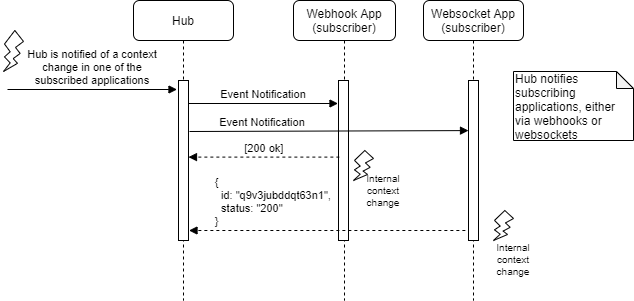

The diagram above was exported from draw.io. Its source (the exported page's mxGraphModel, read from the mxfile embedded in the PNG):
<mxGraphModel dx="1422" dy="713" grid="1" gridSize="10" guides="1" tooltips="1" connect="1" arrows="1" fold="1" page="1" pageScale="1" pageWidth="850" pageHeight="1100" math="0" shadow="0">
  <root>
    <mxCell id="0" />
    <mxCell id="1" parent="0" />
    <mxCell id="3nuBFxr9cyL0pnOWT2aG-5" value="Hub" style="shape=umlLifeline;perimeter=lifelinePerimeter;container=1;collapsible=0;recursiveResize=0;rounded=1;shadow=0;strokeWidth=1;" parent="1" vertex="1">
      <mxGeometry x="250" y="80" width="100" height="300" as="geometry" />
    </mxCell>
    <mxCell id="3nuBFxr9cyL0pnOWT2aG-6" value="" style="points=[];perimeter=orthogonalPerimeter;rounded=0;shadow=0;strokeWidth=1;" parent="3nuBFxr9cyL0pnOWT2aG-5" vertex="1">
      <mxGeometry x="45" y="80" width="10" height="160" as="geometry" />
    </mxCell>
    <mxCell id="3nuBFxr9cyL0pnOWT2aG-8" value="Event Notification" style="verticalAlign=bottom;endArrow=block;shadow=0;strokeWidth=1;" parent="1" edge="1">
      <mxGeometry relative="1" as="geometry">
        <mxPoint x="305" y="183" as="sourcePoint" />
        <mxPoint x="454.5" y="183" as="targetPoint" />
      </mxGeometry>
    </mxCell>
    <mxCell id="dIY0lXZBSIcsDhcMPA9w-1" value="Webhook App&#10;(subscriber)" style="shape=umlLifeline;perimeter=lifelinePerimeter;container=1;collapsible=0;recursiveResize=0;rounded=1;shadow=0;strokeWidth=1;" parent="1" vertex="1">
      <mxGeometry x="410" y="80" width="102" height="300" as="geometry" />
    </mxCell>
    <mxCell id="dIY0lXZBSIcsDhcMPA9w-2" value="" style="points=[];perimeter=orthogonalPerimeter;rounded=0;shadow=0;strokeWidth=1;" parent="dIY0lXZBSIcsDhcMPA9w-1" vertex="1">
      <mxGeometry x="45" y="80" width="10" height="160" as="geometry" />
    </mxCell>
    <mxCell id="2sIvxYzxN90zfafgilW3-6" value="" style="verticalLabelPosition=bottom;verticalAlign=top;html=1;shape=mxgraph.basic.flash;rounded=1;fontSize=10;" vertex="1" parent="dIY0lXZBSIcsDhcMPA9w-1">
      <mxGeometry x="60" y="150" width="20" height="30" as="geometry" />
    </mxCell>
    <mxCell id="2sIvxYzxN90zfafgilW3-7" value="Internal context change" style="text;html=1;strokeColor=none;fillColor=none;align=center;verticalAlign=middle;whiteSpace=wrap;rounded=0;fontSize=10;" vertex="1" parent="dIY0lXZBSIcsDhcMPA9w-1">
      <mxGeometry x="70" y="180" width="40" height="20" as="geometry" />
    </mxCell>
    <mxCell id="dIY0lXZBSIcsDhcMPA9w-8" value="Hub notifies subscribing applications, either via webhooks or websockets" style="shape=note;whiteSpace=wrap;html=1;backgroundOutline=1;darkOpacity=0.05;rounded=1;align=left;size=17;" parent="1" vertex="1">
      <mxGeometry x="630" y="151" width="120" height="69" as="geometry" />
    </mxCell>
    <mxCell id="dIY0lXZBSIcsDhcMPA9w-24" value="[200 ok]" style="verticalAlign=bottom;endArrow=block;shadow=0;strokeWidth=1;fontSize=11;entryX=1;entryY=0.435;entryDx=0;entryDy=0;entryPerimeter=0;exitX=0.086;exitY=0.435;exitDx=0;exitDy=0;exitPerimeter=0;dashed=1;" parent="1" edge="1">
      <mxGeometry relative="1" as="geometry">
        <mxPoint x="455.8599999999999" y="236.60000000000002" as="sourcePoint" />
        <mxPoint x="305" y="236.60000000000002" as="targetPoint" />
      </mxGeometry>
    </mxCell>
    <mxCell id="2sIvxYzxN90zfafgilW3-1" value="Hub is notified of a context &#10;change in one of the &#10;subscribed applications" style="verticalAlign=bottom;endArrow=block;shadow=0;strokeWidth=1;fontSize=11;" edge="1" parent="1">
      <mxGeometry relative="1" as="geometry">
        <mxPoint x="124" y="169" as="sourcePoint" />
        <mxPoint x="293.5" y="169" as="targetPoint" />
      </mxGeometry>
    </mxCell>
    <mxCell id="2sIvxYzxN90zfafgilW3-3" value="" style="verticalLabelPosition=bottom;verticalAlign=top;html=1;shape=mxgraph.basic.flash;rounded=1;fontSize=10;" vertex="1" parent="1">
      <mxGeometry x="120" y="110" width="20" height="41" as="geometry" />
    </mxCell>
    <mxCell id="2sIvxYzxN90zfafgilW3-4" value="Websocket App&#10;(subscriber)" style="shape=umlLifeline;perimeter=lifelinePerimeter;container=1;collapsible=0;recursiveResize=0;rounded=1;shadow=0;strokeWidth=1;" vertex="1" parent="1">
      <mxGeometry x="540" y="80" width="100" height="300" as="geometry" />
    </mxCell>
    <mxCell id="2sIvxYzxN90zfafgilW3-5" value="" style="points=[];perimeter=orthogonalPerimeter;rounded=0;shadow=0;strokeWidth=1;" vertex="1" parent="2sIvxYzxN90zfafgilW3-4">
      <mxGeometry x="45" y="80" width="10" height="160" as="geometry" />
    </mxCell>
    <mxCell id="2sIvxYzxN90zfafgilW3-8" value="Event Notification" style="verticalAlign=bottom;endArrow=block;shadow=0;strokeWidth=1;entryX=0;entryY=0.313;entryDx=0;entryDy=0;entryPerimeter=0;" edge="1" parent="1" target="2sIvxYzxN90zfafgilW3-5">
      <mxGeometry x="-0.478" relative="1" as="geometry">
        <mxPoint x="306" y="211" as="sourcePoint" />
        <mxPoint x="580" y="211" as="targetPoint" />
        <mxPoint as="offset" />
      </mxGeometry>
    </mxCell>
    <mxCell id="2sIvxYzxN90zfafgilW3-9" value="{&#10;  id: &quot;q9v3jubddqt63n1&quot;,&#10;  status: &quot;200&quot;&#10;}" style="verticalAlign=bottom;endArrow=block;shadow=0;strokeWidth=1;fontSize=11;exitX=0.086;exitY=0.435;exitDx=0;exitDy=0;exitPerimeter=0;dashed=1;align=left;" edge="1" parent="1">
      <mxGeometry x="0.8227" relative="1" as="geometry">
        <mxPoint x="581.8599999999999" y="310" as="sourcePoint" />
        <mxPoint x="305.5" y="310" as="targetPoint" />
        <mxPoint as="offset" />
      </mxGeometry>
    </mxCell>
    <mxCell id="2sIvxYzxN90zfafgilW3-10" value="" style="verticalLabelPosition=bottom;verticalAlign=top;html=1;shape=mxgraph.basic.flash;rounded=1;fontSize=10;" vertex="1" parent="1">
      <mxGeometry x="610" y="290" width="20" height="30" as="geometry" />
    </mxCell>
    <mxCell id="2sIvxYzxN90zfafgilW3-11" value="Internal context change" style="text;html=1;strokeColor=none;fillColor=none;align=center;verticalAlign=middle;whiteSpace=wrap;rounded=0;fontSize=10;" vertex="1" parent="1">
      <mxGeometry x="610" y="329" width="40" height="20" as="geometry" />
    </mxCell>
  </root>
</mxGraphModel>